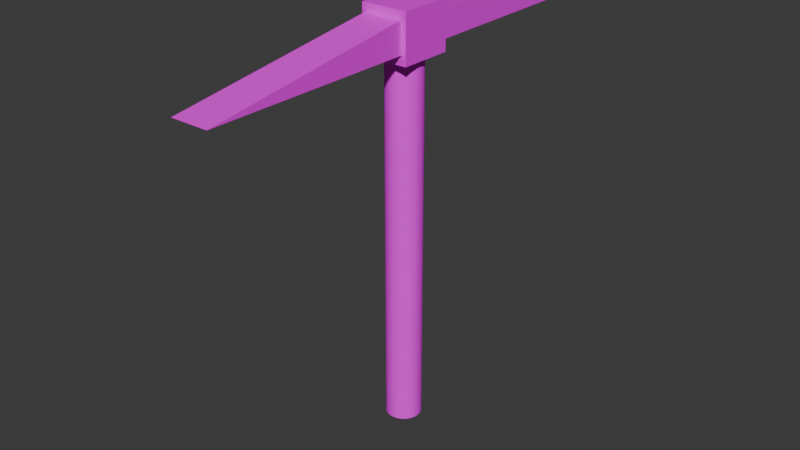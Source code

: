 # Source: pickaxe.blend  (saved by Blender 5.0.118; exported with 4.5.12 LTS)
import bpy
from mathutils import Matrix  # noqa: F401  (used for matrix-valued properties, if any)

bpy.ops.wm.read_factory_settings(use_empty=True)
scene = bpy.context.scene
scene.name = 'Scene'

# ---- collections
col_collection = bpy.data.collections.new('Collection'); scene.collection.children.link(col_collection)

# ---- images (referenced by path relative to the original .blend; pixels are not part of the script)
import os
ASSET_DIR = os.environ.get("B2B_ASSET_DIR", "")  # directory of the original .blend (textures are referenced by path, not embedded)
HERE = os.path.dirname(os.path.abspath(__file__))  # packed textures are extracted next to this script under _unpacked/

def load_image(name, relpath, width, height, colorspace="sRGB"):
    """Load a texture the original file referenced (path relative to the .blend, or extracted next to this script)."""
    p = next((c for c in (os.path.join(HERE, relpath), os.path.join(ASSET_DIR, relpath)) if relpath and os.path.exists(c)), "")
    if p:
        img = bpy.data.images.load(p, check_existing=True)
        img.name = name
    else:  # same state as the original file: an image datablock whose file is absent (Cycles renders it pink)
        img = bpy.data.images.new(name, width, height)
        img.source = "FILE"
        img.filepath = "//" + (relpath or name)
    img.colorspace_settings.name = colorspace
    return img
img_handle_jpeg = load_image('handle.jpeg', 'handle.jpeg', 1024, 1024, 'sRGB')
img_iron_texture_jpg = load_image('iron texture.jpg', 'iron texture.jpg', 1024, 1024, 'sRGB')

# ---- materials (node trees are filled in below, after node groups)
mat_material_002 = bpy.data.materials.new('Material.002')
mat_material_002.use_backface_culling_lightprobe_volume = False
mat_material_004 = bpy.data.materials.new('Material.004')
mat_material_004.use_backface_culling_lightprobe_volume = False
mat_material_005 = bpy.data.materials.new('Material.005')
mat_material_005.use_backface_culling_lightprobe_volume = False
mat_material_003 = bpy.data.materials.new('Material.003')
mat_material_003.use_backface_culling_lightprobe_volume = False

# ---- material node trees
mat_material_002.use_nodes = True; mat_material_002.node_tree.nodes.clear()
_N = mat_material_002.node_tree.nodes; _L = mat_material_002.node_tree.links
n0 = _N.new('ShaderNodeBsdfPrincipled'); n0.name = 'Principled BSDF'; n0.location = (10, 300)
n0.inputs[2].default_value = 1.0
n1 = _N.new('ShaderNodeOutputMaterial'); n1.name = 'Material Output'; n1.location = (300, 300)
n2 = _N.new('ShaderNodeTexImage'); n2.name = 'Image Texture'; n2.location = (-190, 275)
n2.image = img_handle_jpeg
_L.new(n0.outputs[0], n1.inputs[0])
_L.new(n2.outputs[0], n0.inputs[0])
n1.is_active_output = True
mat_material_004.use_nodes = True; mat_material_004.node_tree.nodes.clear()
_N = mat_material_004.node_tree.nodes; _L = mat_material_004.node_tree.links
n0 = _N.new('ShaderNodeBsdfPrincipled'); n0.name = 'Principled BSDF'; n0.location = (10, 300)
n1 = _N.new('ShaderNodeOutputMaterial'); n1.name = 'Material Output'; n1.location = (300, 300)
n2 = _N.new('ShaderNodeTexImage'); n2.name = 'Image Texture'; n2.location = (-280, 275)
n2.image = img_iron_texture_jpg
_L.new(n0.outputs[0], n1.inputs[0])
_L.new(n2.outputs[0], n0.inputs[0])
n1.is_active_output = True
mat_material_005.use_nodes = True; mat_material_005.node_tree.nodes.clear()
_N = mat_material_005.node_tree.nodes; _L = mat_material_005.node_tree.links
n0 = _N.new('ShaderNodeBsdfPrincipled'); n0.name = 'Principled BSDF'; n0.location = (10, 300)
n1 = _N.new('ShaderNodeOutputMaterial'); n1.name = 'Material Output'; n1.location = (300, 300)
n2 = _N.new('ShaderNodeTexImage'); n2.name = 'Image Texture'; n2.location = (-280, 275)
n2.image = img_iron_texture_jpg
_L.new(n0.outputs[0], n1.inputs[0])
_L.new(n2.outputs[0], n0.inputs[0])
n1.is_active_output = True
mat_material_003.use_nodes = True; mat_material_003.node_tree.nodes.clear()
_N = mat_material_003.node_tree.nodes; _L = mat_material_003.node_tree.links
n0 = _N.new('ShaderNodeBsdfPrincipled'); n0.name = 'Principled BSDF'; n0.location = (10, 300)
n0.inputs[3].default_value = 1.6
n1 = _N.new('ShaderNodeOutputMaterial'); n1.name = 'Material Output'; n1.location = (300, 300)
n2 = _N.new('ShaderNodeTexImage'); n2.name = 'Image Texture'; n2.location = (-190, 275)
n2.image = img_iron_texture_jpg
_L.new(n0.outputs[0], n1.inputs[0])
_L.new(n2.outputs[0], n0.inputs[0])
n1.is_active_output = True

# ---- world
world_world = bpy.data.worlds.new('World'); scene.world = world_world
world_world.use_nodes = True; world_world.node_tree.nodes.clear()
_N = world_world.node_tree.nodes; _L = world_world.node_tree.links
n0 = _N.new('ShaderNodeOutputWorld'); n0.name = 'World Output'; n0.location = (300, 300)
n1 = _N.new('ShaderNodeBackground'); n1.name = 'Background'; n1.location = (10, 300)
n1.inputs[0].default_value = (0.05088, 0.05088, 0.05088, 1.0)
_L.new(n1.outputs[0], n0.inputs[0])
n0.is_active_output = True
world_world.color = (0.05088, 0.05088, 0.05088)
world_world.sun_shadow_jitter_overblur = 0.0

# ---- meshes
me_cylinder = bpy.data.meshes.new('Cylinder')
me_cylinder.from_pydata([(0.03507, 0.004296, -0.09401), (0.03507, 0.004296, 1.906), (0.2302, -0.01492, -0.09401), (0.2302, -0.01492, 1.906), (0.4178, -0.07182, -0.09401), (0.4178, -0.07182, 1.906), (0.5906, -0.1642, -0.09401), (0.5906, -0.1642, 1.906), (0.7422, -0.2886, -0.09401), (0.7422, -0.2886, 1.906), (0.8665, -0.4401, -0.09401), (0.8665, -0.4401, 1.906), (0.959, -0.613, -0.09401), (0.959, -0.613, 1.906), (1.016, -0.8006, -0.09401), (1.016, -0.8006, 1.906), (1.035, -0.9957, -0.09401), (1.035, -0.9957, 1.906), (1.016, -1.191, -0.09401), (1.016, -1.191, 1.906), (0.959, -1.378, -0.09401), (0.959, -1.378, 1.906), (0.8665, -1.551, -0.09401), (0.8665, -1.551, 1.906), (0.7422, -1.703, -0.09401), (0.7422, -1.703, 1.906), (0.5906, -1.827, -0.09401), (0.5906, -1.827, 1.906), (0.4178, -1.92, -0.09401), (0.4178, -1.92, 1.906), (0.2302, -1.976, -0.09401), (0.2302, -1.976, 1.906), (0.03507, -1.996, -0.09401), (0.03507, -1.996, 1.906), (-0.16, -1.976, -0.09401), (-0.16, -1.976, 1.906), (-0.3476, -1.92, -0.09401), (-0.3476, -1.92, 1.906), (-0.5205, -1.827, -0.09401), (-0.5205, -1.827, 1.906), (-0.672, -1.703, -0.09401), (-0.672, -1.703, 1.906), (-0.7964, -1.551, -0.09401), (-0.7964, -1.551, 1.906), (-0.8888, -1.378, -0.09401), (-0.8888, -1.378, 1.906), (-0.9457, -1.191, -0.09401), (-0.9457, -1.191, 1.906), (-0.9649, -0.9957, -0.09401), (-0.9649, -0.9957, 1.906), (-0.9457, -0.8006, -0.09401), (-0.9457, -0.8006, 1.906), (-0.8888, -0.613, -0.09401), (-0.8888, -0.613, 1.906), (-0.7964, -0.4401, -0.09401), (-0.7964, -0.4401, 1.906), (-0.672, -0.2886, -0.09401), (-0.672, -0.2886, 1.906), (-0.5205, -0.1642, -0.09401), (-0.5205, -0.1642, 1.906), (-0.3476, -0.07182, -0.09401), (-0.3476, -0.07182, 1.906), (-0.16, -0.01492, -0.09401), (-0.16, -0.01492, 1.906)], [], [(0, 1, 3, 2), (2, 3, 5, 4), (4, 5, 7, 6), (6, 7, 9, 8), (8, 9, 11, 10), (10, 11, 13, 12), (12, 13, 15, 14), (14, 15, 17, 16), (16, 17, 19, 18), (18, 19, 21, 20), (20, 21, 23, 22), (22, 23, 25, 24), (24, 25, 27, 26), (26, 27, 29, 28), (28, 29, 31, 30), (30, 31, 33, 32), (32, 33, 35, 34), (34, 35, 37, 36), (36, 37, 39, 38), (38, 39, 41, 40), (40, 41, 43, 42), (42, 43, 45, 44), (44, 45, 47, 46), (46, 47, 49, 48), (48, 49, 51, 50), (50, 51, 53, 52), (52, 53, 55, 54), (54, 55, 57, 56), (56, 57, 59, 58), (58, 59, 61, 60), (3, 1, 63, 61, 59, 57, 55, 53, 51, 49, 47, 45, 43, 41, 39, 37, 35, 33, 31, 29, 27, 25, 23, 21, 19, 17, 15, 13, 11, 9, 7, 5), (60, 61, 63, 62), (62, 63, 1, 0), (0, 2, 4, 6, 8, 10, 12, 14, 16, 18, 20, 22, 24, 26, 28, 30, 32, 34, 36, 38, 40, 42, 44, 46, 48, 50, 52, 54, 56, 58, 60, 62)])
_uv = me_cylinder.uv_layers.new(name='UVMap')
_uv.uv.foreach_set('vector', [0.01097, 0.002276, 0.9991, 0.002332, 0.9991, 0.03331, 0.01096, 0.03325, 0.01096, 0.03325, 0.9991, 0.03331, 0.9991, 0.06429, 0.01096, 0.06423, 0.01096, 0.06423, 0.9991, 0.06429, 0.9991, 0.09526, 0.01096, 0.09521, 0.01096, 0.09521, 0.9991, 0.09526, 0.9991, 0.1262, 0.01095, 0.1262, 0.01095, 0.1262, 0.9991, 0.1262, 0.9991, 0.1572, 0.01095, 0.1572, 0.01095, 0.1572, 0.9991, 0.1572, 0.9991, 0.1882, 0.01095, 0.1881, 0.01095, 0.1881, 0.9991, 0.1882, 0.9991, 0.2192, 0.01094, 0.2191, 0.01094, 0.2191, 0.9991, 0.2192, 0.999, 0.2502, 0.01094, 0.2501, 0.01094, 0.2501, 0.999, 0.2502, 0.999, 0.2811, 0.01094, 0.2811, 0.01094, 0.2811, 0.999, 0.2811, 0.999, 0.3121, 0.01093, 0.312, 0.01093, 0.312, 0.999, 0.3121, 0.999, 0.3431, 0.01093, 0.343, 0.01093, 0.343, 0.999, 0.3431, 0.999, 0.3741, 0.01092, 0.374, 0.01092, 0.374, 0.999, 0.3741, 0.999, 0.405, 0.01092, 0.405, 0.01092, 0.405, 0.999, 0.405, 0.999, 0.436, 0.01092, 0.436, 0.01092, 0.436, 0.999, 0.436, 0.999, 0.467, 0.01091, 0.4669, 0.01091, 0.4669, 0.999, 0.467, 0.999, 0.498, 0.01091, 0.4979, 0.01091, 0.4979, 0.999, 0.498, 0.999, 0.5289, 0.01091, 0.5289, 0.01091, 0.5289, 0.999, 0.5289, 0.999, 0.5599, 0.0109, 0.5599, 0.0109, 0.5599, 0.999, 0.5599, 0.999, 0.5909, 0.0109, 0.5908, 0.0109, 0.5908, 0.999, 0.5909, 0.999, 0.6219, 0.0109, 0.6218, 0.0109, 0.6218, 0.999, 0.6219, 0.999, 0.6529, 0.01089, 0.6528, 0.01089, 0.6528, 0.999, 0.6529, 0.999, 0.6838, 0.01089, 0.6838, 0.01089, 0.6838, 0.999, 0.6838, 0.999, 0.7148, 0.01089, 0.7148, 0.01089, 0.7148, 0.999, 0.7148, 0.999, 0.7458, 0.01088, 0.7457, 0.01088, 0.7457, 0.999, 0.7458, 0.999, 0.7768, 0.01088, 0.7767, 0.01088, 0.7767, 0.999, 0.7768, 0.999, 0.8077, 0.01088, 0.8077, 0.01088, 0.8077, 0.999, 0.8077, 0.999, 0.8387, 0.01087, 0.8387, 0.01087, 0.8387, 0.999, 0.8387, 0.999, 0.8697, 0.01087, 0.8696, 0.01087, 0.8696, 0.999, 0.8697, 0.999, 0.9007, 0.01086, 0.9006, 0.01086, 0.9006, 0.999, 0.9007, 0.999, 0.9317, 0.01086, 0.9316, 0.4875, 0.6993, 0.0009426, 0.7457, 0.4875, 0.7922, 0.4739, 0.8368, 0.4519, 0.8779, 0.4222, 0.914, 0.386, 0.9436, 0.3448, 0.9655, 0.3, 0.9791, 0.2535, 0.9837, 0.207, 0.9791, 0.1622, 0.9655, 0.121, 0.9436, 0.08483, 0.914, 0.05516, 0.8779, 0.03312, 0.8368, 0.01955, 0.7921, 0.01497, 0.7457, 0.01956, 0.6993, 0.03314, 0.6547, 0.05519, 0.6136, 0.08486, 0.5775, 0.121, 0.5479, 0.1623, 0.5259, 0.207, 0.5124, 0.2536, 0.5078, 0.3001, 0.5124, 0.3448, 0.526, 0.3861, 0.5479, 0.4222, 0.5775, 0.4519, 0.6136, 0.4739, 0.6547, 0.01086, 0.9316, 0.999, 0.9317, 0.999, 0.9626, 0.01086, 0.9626, 0.01086, 0.9626, 0.999, 0.9626, 0.999, 0.9936, 0.01085, 0.9936, 0.0009995, 0.2501, 0.4876, 0.2037, 0.474, 0.1591, 0.4519, 0.1179, 0.4223, 0.08189, 0.3861, 0.0523, 0.3449, 0.03032, 0.3001, 0.01678, 0.2536, 0.0122, 0.2071, 0.01677, 0.1623, 0.03031, 0.1211, 0.05229, 0.08492, 0.08187, 0.05525, 0.1179, 0.0332, 0.1591, 0.01962, 0.2037, 0.01503, 0.2501, 0.01961, 0.2965, 0.03318, 0.3411, 0.05522, 0.3823, 0.08488, 0.4183, 0.121, 0.4479, 0.1623, 0.4699, 0.207, 0.4834, 0.2536, 0.488, 0.3001, 0.4834, 0.3448, 0.4699, 0.3861, 0.4479, 0.4222, 0.4183, 0.4519, 0.3823, 0.474, 0.3412, 0.4875, 0.2965])
me_cylinder.materials.append(mat_material_002)
me_cylinder.update()
me_cube_002 = bpy.data.meshes.new('Cube.002')
me_cube_002.from_pydata([(-0.9738, -1.671, 14.96), (-0.9738, -1.671, 16.96), (-0.9738, 0.329, 14.96), (-0.9738, 0.329, 16.96), (1.026, -1.671, 14.96), (1.026, -1.671, 16.96), (1.026, 0.329, 14.96), (1.026, 0.329, 16.96)], [], [(0, 1, 3, 2), (2, 3, 7, 6), (6, 7, 5, 4), (4, 5, 1, 0), (2, 6, 4, 0), (7, 3, 1, 5)])
_uv = me_cube_002.uv_layers.new(name='UVMap')
_uv.uv.foreach_set('vector', [0.375, 0.0, 0.625, 0.0, 0.625, 0.25, 0.375, 0.25, 0.375, 0.25, 0.625, 0.25, 0.625, 0.5, 0.375, 0.5, 0.375, 0.5, 0.625, 0.5, 0.625, 0.75, 0.375, 0.75, 0.375, 0.75, 0.625, 0.75, 0.625, 1.0, 0.375, 1.0, 0.125, 0.5, 0.375, 0.5, 0.375, 0.75, 0.125, 0.75, 0.625, 0.5, 0.875, 0.5, 0.875, 0.75, 0.625, 0.75])
me_cube_002.materials.append(mat_material_004)
me_cube_002.update()
me_cube_003 = bpy.data.meshes.new('Cube.003')
me_cube_003.from_pydata([(-0.9676, -2.392, 23.69), (-0.9676, -0.3924, 23.69), (-0.9676, -0.3924, 25.69), (1.032, -2.392, 23.69), (1.032, -0.3924, 23.69), (1.032, -0.3924, 25.69)], [], [(0, 2, 1), (1, 2, 5, 4), (4, 5, 3), (1, 4, 3, 0), (5, 2, 0, 3)])
_uv = me_cube_003.uv_layers.new(name='UVMap')
_uv.uv.foreach_set('vector', [0.375, 0.0, 0.625, 0.25, 0.375, 0.25, 0.375, 0.25, 0.625, 0.25, 0.625, 0.5, 0.375, 0.5, 0.375, 0.5, 0.625, 0.5, 0.375, 0.75, 0.125, 0.5, 0.375, 0.5, 0.375, 0.75, 0.125, 0.75, 0.625, 0.5, 0.875, 0.5, 0.375, 1.0, 0.375, 0.75])
me_cube_003.materials.append(mat_material_005)
me_cube_003.update()
me_cube_004 = bpy.data.meshes.new('Cube.004')
me_cube_004.from_pydata([(-0.9676, -0.00443, 23.69), (-0.9676, -0.00443, 25.69), (-0.9676, 1.996, 23.69), (1.032, -0.00443, 23.69), (1.032, -0.00443, 25.69), (1.032, 1.996, 23.69)], [], [(0, 1, 2), (5, 4, 3), (3, 4, 1, 0), (2, 5, 3, 0), (1, 4, 5, 2)])
_uv = me_cube_004.uv_layers.new(name='UVMap')
_uv.uv.foreach_set('vector', [0.375, 0.0, 0.625, 0.0, 0.375, 0.25, 0.9479, 0.01917, 0.02209, 0.8982, 0.9479, 0.8982, 0.375, 0.75, 0.625, 0.75, 0.625, 1.0, 0.375, 1.0, 0.02457, 0.374, 0.9479, 0.374, 0.9479, 0.624, 0.02457, 0.624, 0.875, 0.75, 0.625, 0.75, 0.375, 0.5, 0.375, 0.25])
me_cube_004.materials.append(mat_material_003)
me_cube_004.update()

# ---- objects
ob_cylinder = bpy.data.objects.new('Cylinder', me_cylinder)
ob_cube = bpy.data.objects.new('Cube', me_cube_002)
ob_cube_001 = bpy.data.objects.new('Cube.001', me_cube_003)
ob_cube_002 = bpy.data.objects.new('Cube.002', me_cube_004)

# ---- transforms, parenting, visibility, modifiers, constraints
ob_cylinder.location = (-0.7516, -6.491, -1.031)
ob_cylinder.scale = (0.1821, 0.1833, 1.932)
ob_cube.location = (-0.7516, -6.491, -1.031)
ob_cube.scale = (0.2436, 0.2752, 0.2436)
ob_cube_001.location = (-0.7516, -6.491, -1.031)
ob_cube_001.scale = (0.1971, 1.103, 0.1579)
ob_cube_002.location = (-0.7516, -6.491, -1.031)
ob_cube_002.scale = (0.1971, 1.077, 0.1579)

# ---- collection membership
col_collection.objects.link(ob_cylinder)
col_collection.objects.link(ob_cube)
col_collection.objects.link(ob_cube_001)
col_collection.objects.link(ob_cube_002)

# ---- scene / render settings (as saved in the file)
scene.frame_start = 1; scene.frame_end = 250; scene.frame_set(1)
scene.render.engine = 'BLENDER_EEVEE_NEXT'
scene.render.film_transparent = True
scene.render.bake_bias = 0.0
scene.render.bake_samples = 0
bpy.context.view_layer.update()

# ---- added for rendering (the .blend has no active camera and no usable light): camera, sun
cam_auto = bpy.data.cameras.new('AutoCamera')
cam_auto.lens = 50.0
cam_auto.sensor_width = 36.0
cam_auto.clip_end = 1000.0
ob_auto_camera = bpy.data.objects.new('AutoCamera', cam_auto)
scene.collection.objects.link(ob_auto_camera)
ob_auto_camera.location = (5.23503, -13.9117, 5.72831)
ob_auto_camera.rotation_euler = (1.09748, -7.21219e-08, 0.694738)
scene.camera = ob_auto_camera
light_auto_sun = bpy.data.lights.new('AutoSun', 'SUN')
light_auto_sun.energy = 3.0
light_auto_sun.angle = 0.0523599
ob_auto_sun = bpy.data.objects.new('AutoSun', light_auto_sun)
scene.collection.objects.link(ob_auto_sun)
ob_auto_sun.rotation_euler = (0.872665, 0.174533, 0.523599)
bpy.context.view_layer.update()
